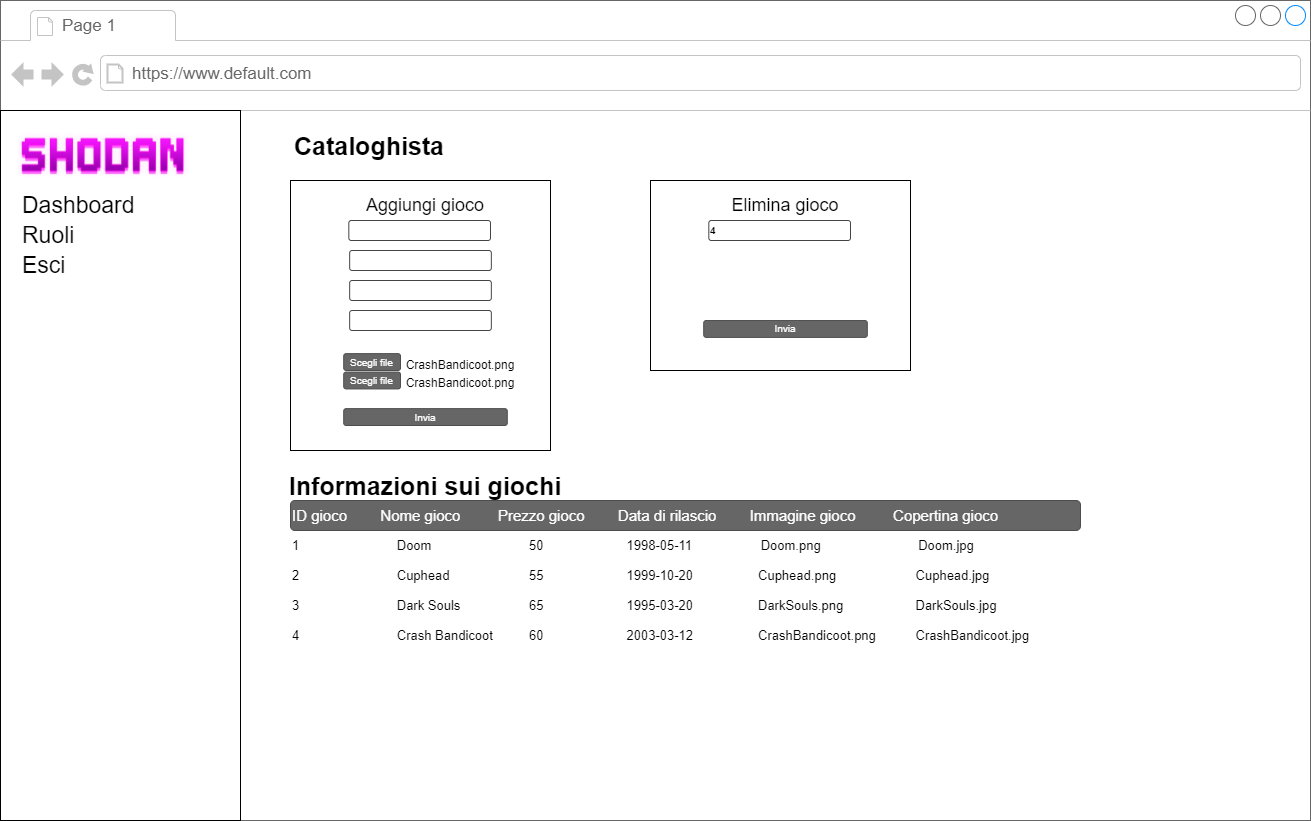

The diagram above was exported from draw.io. Its source (the exported page's mxGraphModel, read from the mxfile embedded in the PNG):
<mxGraphModel dx="1086" dy="966" grid="1" gridSize="10" guides="1" tooltips="1" connect="1" arrows="1" fold="1" page="1" pageScale="1" pageWidth="1100" pageHeight="850" background="#ffffff" math="0" shadow="0">
  <root>
    <mxCell id="0" />
    <mxCell id="1" parent="0" />
    <mxCell id="Bf4lTqsG_X25KFermgZ4-1" value="" style="strokeWidth=1;shadow=0;dashed=0;align=center;html=1;shape=mxgraph.mockup.containers.browserWindow;rSize=0;strokeColor=#666666;mainText=,;recursiveResize=0;rounded=0;labelBackgroundColor=none;fontFamily=Verdana;fontSize=12" parent="1" vertex="1">
      <mxGeometry x="100" y="70" width="1310" height="820" as="geometry" />
    </mxCell>
    <mxCell id="Bf4lTqsG_X25KFermgZ4-2" value="Page 1" style="strokeWidth=1;shadow=0;dashed=0;align=center;html=1;shape=mxgraph.mockup.containers.anchor;fontSize=17;fontColor=#666666;align=left;" parent="Bf4lTqsG_X25KFermgZ4-1" vertex="1">
      <mxGeometry x="60" y="12" width="110" height="26" as="geometry" />
    </mxCell>
    <mxCell id="Bf4lTqsG_X25KFermgZ4-3" value="https://www.default.com" style="strokeWidth=1;shadow=0;dashed=0;align=center;html=1;shape=mxgraph.mockup.containers.anchor;rSize=0;fontSize=17;fontColor=#666666;align=left;" parent="Bf4lTqsG_X25KFermgZ4-1" vertex="1">
      <mxGeometry x="130" y="60" width="250" height="26" as="geometry" />
    </mxCell>
    <mxCell id="Bf4lTqsG_X25KFermgZ4-4" value="" style="rounded=0;whiteSpace=wrap;html=1;" parent="Bf4lTqsG_X25KFermgZ4-1" vertex="1">
      <mxGeometry y="110" width="240" height="710" as="geometry" />
    </mxCell>
    <mxCell id="Bf4lTqsG_X25KFermgZ4-6" value="Dashboard" style="text;html=1;strokeColor=none;fillColor=none;align=left;verticalAlign=middle;whiteSpace=wrap;rounded=0;fontSize=23;" parent="Bf4lTqsG_X25KFermgZ4-1" vertex="1">
      <mxGeometry x="20" y="190" width="110" height="30" as="geometry" />
    </mxCell>
    <mxCell id="Bf4lTqsG_X25KFermgZ4-7" value="Ruoli" style="text;html=1;strokeColor=none;fillColor=none;align=left;verticalAlign=middle;whiteSpace=wrap;rounded=0;fontSize=23;" parent="Bf4lTqsG_X25KFermgZ4-1" vertex="1">
      <mxGeometry x="20" y="220" width="110" height="30" as="geometry" />
    </mxCell>
    <mxCell id="Bf4lTqsG_X25KFermgZ4-8" value="Esci" style="text;html=1;strokeColor=none;fillColor=none;align=left;verticalAlign=middle;whiteSpace=wrap;rounded=0;fontSize=23;" parent="Bf4lTqsG_X25KFermgZ4-1" vertex="1">
      <mxGeometry x="20" y="250" width="110" height="30" as="geometry" />
    </mxCell>
    <mxCell id="Bf4lTqsG_X25KFermgZ4-9" value="&lt;font size=&quot;1&quot;&gt;&lt;b style=&quot;font-size: 25px&quot;&gt;Informazioni sui giochi&lt;/b&gt;&lt;/font&gt;" style="text;html=1;strokeColor=none;fillColor=none;align=center;verticalAlign=middle;whiteSpace=wrap;rounded=0;fontSize=10;" parent="Bf4lTqsG_X25KFermgZ4-1" vertex="1">
      <mxGeometry x="255" y="470" width="340" height="30" as="geometry" />
    </mxCell>
    <mxCell id="Bf4lTqsG_X25KFermgZ4-10" value="&lt;font style=&quot;font-size: 15px&quot;&gt;ID gioco&amp;nbsp; &amp;nbsp; &amp;nbsp; &amp;nbsp; Nome gioco&lt;/font&gt;&lt;span style=&quot;font-size: 15px&quot;&gt;&amp;nbsp; &amp;nbsp; &amp;nbsp; &amp;nbsp; &amp;nbsp;Prezzo gioco&lt;/span&gt;&lt;span style=&quot;font-size: 15px&quot;&gt;&amp;nbsp; &amp;nbsp; &amp;nbsp; &amp;nbsp;&amp;nbsp;&lt;/span&gt;&lt;span style=&quot;font-size: 15px&quot;&gt;Data di rilascio&amp;nbsp; &amp;nbsp; &amp;nbsp; &amp;nbsp; Immagine gioco&amp;nbsp; &amp;nbsp; &amp;nbsp; &amp;nbsp; &amp;nbsp;Copertina gioco&lt;/span&gt;" style="rounded=1;html=1;shadow=0;dashed=0;whiteSpace=wrap;fontSize=10;fillColor=#666666;align=left;strokeColor=#4D4D4D;fontColor=#ffffff;" parent="Bf4lTqsG_X25KFermgZ4-1" vertex="1">
      <mxGeometry x="290" y="500" width="790" height="30" as="geometry" />
    </mxCell>
    <mxCell id="Bf4lTqsG_X25KFermgZ4-11" value="" style="rounded=0;whiteSpace=wrap;html=1;" parent="Bf4lTqsG_X25KFermgZ4-1" vertex="1">
      <mxGeometry x="290" y="180" width="260" height="270" as="geometry" />
    </mxCell>
    <mxCell id="Bf4lTqsG_X25KFermgZ4-12" value="&lt;font style=&quot;font-size: 18px&quot;&gt;Aggiungi gioco&lt;/font&gt;" style="text;html=1;strokeColor=none;fillColor=none;align=center;verticalAlign=middle;whiteSpace=wrap;rounded=0;fontSize=15;" parent="Bf4lTqsG_X25KFermgZ4-1" vertex="1">
      <mxGeometry x="340" y="190" width="170" height="30" as="geometry" />
    </mxCell>
    <mxCell id="Bf4lTqsG_X25KFermgZ4-13" value="" style="strokeWidth=1;html=1;shadow=0;dashed=0;shape=mxgraph.ios.iTextInput;strokeColor=#444444;align=left;buttonText=;fontSize=8" parent="Bf4lTqsG_X25KFermgZ4-1" vertex="1">
      <mxGeometry x="348.32000000000005" y="220" width="141.68" height="20" as="geometry" />
    </mxCell>
    <mxCell id="Bf4lTqsG_X25KFermgZ4-14" value="" style="strokeWidth=1;html=1;shadow=0;dashed=0;shape=mxgraph.ios.iTextInput;strokeColor=#444444;align=left;buttonText=;fontSize=8" parent="Bf4lTqsG_X25KFermgZ4-1" vertex="1">
      <mxGeometry x="349.1600000000001" y="250" width="141.68" height="20" as="geometry" />
    </mxCell>
    <mxCell id="Bf4lTqsG_X25KFermgZ4-15" value="" style="strokeWidth=1;html=1;shadow=0;dashed=0;shape=mxgraph.ios.iTextInput;strokeColor=#444444;align=left;buttonText=;fontSize=8" parent="Bf4lTqsG_X25KFermgZ4-1" vertex="1">
      <mxGeometry x="349.1600000000001" y="280" width="141.68" height="20" as="geometry" />
    </mxCell>
    <mxCell id="Bf4lTqsG_X25KFermgZ4-16" value="Invia" style="rounded=1;html=1;shadow=0;dashed=0;whiteSpace=wrap;fontSize=10;fillColor=#666666;align=center;strokeColor=#4D4D4D;fontColor=#ffffff;" parent="Bf4lTqsG_X25KFermgZ4-1" vertex="1">
      <mxGeometry x="343.20000000000005" y="408.12" width="163.59" height="16.88" as="geometry" />
    </mxCell>
    <mxCell id="Bf4lTqsG_X25KFermgZ4-17" value="" style="rounded=0;whiteSpace=wrap;html=1;" parent="Bf4lTqsG_X25KFermgZ4-1" vertex="1">
      <mxGeometry x="650" y="180" width="260" height="190" as="geometry" />
    </mxCell>
    <mxCell id="Bf4lTqsG_X25KFermgZ4-18" value="&lt;font style=&quot;font-size: 18px&quot;&gt;Elimina gioco&lt;/font&gt;" style="text;html=1;strokeColor=none;fillColor=none;align=center;verticalAlign=middle;whiteSpace=wrap;rounded=0;fontSize=15;" parent="Bf4lTqsG_X25KFermgZ4-1" vertex="1">
      <mxGeometry x="700" y="190" width="170" height="30" as="geometry" />
    </mxCell>
    <mxCell id="Bf4lTqsG_X25KFermgZ4-19" value="&lt;b&gt;&lt;font style=&quot;font-size: 10px&quot;&gt;4&lt;/font&gt;&lt;/b&gt;" style="strokeWidth=1;html=1;shadow=0;dashed=0;shape=mxgraph.ios.iTextInput;strokeColor=#444444;align=left;buttonText=;fontSize=8" parent="Bf4lTqsG_X25KFermgZ4-1" vertex="1">
      <mxGeometry x="708.32" y="220" width="141.68" height="20" as="geometry" />
    </mxCell>
    <mxCell id="Bf4lTqsG_X25KFermgZ4-20" value="Invia" style="rounded=1;html=1;shadow=0;dashed=0;whiteSpace=wrap;fontSize=10;fillColor=#666666;align=center;strokeColor=#4D4D4D;fontColor=#ffffff;" parent="Bf4lTqsG_X25KFermgZ4-1" vertex="1">
      <mxGeometry x="703.21" y="320" width="163.59" height="16.88" as="geometry" />
    </mxCell>
    <mxCell id="Bf4lTqsG_X25KFermgZ4-21" value="" style="strokeWidth=1;html=1;shadow=0;dashed=0;shape=mxgraph.ios.iTextInput;strokeColor=#444444;align=left;buttonText=;fontSize=8" parent="Bf4lTqsG_X25KFermgZ4-1" vertex="1">
      <mxGeometry x="349.1600000000001" y="310" width="141.68" height="20" as="geometry" />
    </mxCell>
    <mxCell id="Bf4lTqsG_X25KFermgZ4-22" value="Scegli file" style="rounded=1;html=1;shadow=0;dashed=0;whiteSpace=wrap;fontSize=10;fillColor=#666666;align=center;strokeColor=#4D4D4D;fontColor=#ffffff;" parent="Bf4lTqsG_X25KFermgZ4-1" vertex="1">
      <mxGeometry x="343.2" y="371.56" width="56.8" height="16.88" as="geometry" />
    </mxCell>
    <mxCell id="Bf4lTqsG_X25KFermgZ4-23" value="&lt;font style=&quot;font-size: 12px&quot;&gt;&lt;font style=&quot;font-size: 12px&quot;&gt;CrashBandicoot&lt;/font&gt;.png&lt;/font&gt;" style="text;html=1;strokeColor=none;fillColor=none;align=center;verticalAlign=middle;whiteSpace=wrap;rounded=0;fontSize=23;" parent="Bf4lTqsG_X25KFermgZ4-1" vertex="1">
      <mxGeometry x="400" y="371.56" width="120" height="15" as="geometry" />
    </mxCell>
    <mxCell id="Bf4lTqsG_X25KFermgZ4-24" value="&lt;font size=&quot;1&quot;&gt;&lt;b style=&quot;font-size: 25px&quot;&gt;Cataloghista&lt;/b&gt;&lt;/font&gt;" style="text;html=1;strokeColor=none;fillColor=none;align=center;verticalAlign=middle;whiteSpace=wrap;rounded=0;fontSize=10;" parent="Bf4lTqsG_X25KFermgZ4-1" vertex="1">
      <mxGeometry x="290" y="130" width="158.4" height="30" as="geometry" />
    </mxCell>
    <mxCell id="Bf4lTqsG_X25KFermgZ4-25" value="Scegli file" style="rounded=1;html=1;shadow=0;dashed=0;whiteSpace=wrap;fontSize=10;fillColor=#666666;align=center;strokeColor=#4D4D4D;fontColor=#ffffff;" parent="Bf4lTqsG_X25KFermgZ4-1" vertex="1">
      <mxGeometry x="343.2" y="353.12" width="56.8" height="16.88" as="geometry" />
    </mxCell>
    <mxCell id="Bf4lTqsG_X25KFermgZ4-26" value="&lt;font style=&quot;font-size: 12px&quot;&gt;&lt;font style=&quot;font-size: 12px&quot;&gt;CrashBandicoot&lt;/font&gt;.png&lt;/font&gt;" style="text;html=1;strokeColor=none;fillColor=none;align=center;verticalAlign=middle;whiteSpace=wrap;rounded=0;fontSize=23;" parent="Bf4lTqsG_X25KFermgZ4-1" vertex="1">
      <mxGeometry x="400" y="353.12" width="120" height="15" as="geometry" />
    </mxCell>
    <mxCell id="Bf4lTqsG_X25KFermgZ4-27" value="1&amp;nbsp; &amp;nbsp; &amp;nbsp; &amp;nbsp; &amp;nbsp; &amp;nbsp; &amp;nbsp; &amp;nbsp; &amp;nbsp; &amp;nbsp; &amp;nbsp; &amp;nbsp; &amp;nbsp; &amp;nbsp;Doom&amp;nbsp; &amp;nbsp; &amp;nbsp; &amp;nbsp; &amp;nbsp; &amp;nbsp; &amp;nbsp; &amp;nbsp; &amp;nbsp; &amp;nbsp; &amp;nbsp; &amp;nbsp; &amp;nbsp; &amp;nbsp;50&amp;nbsp; &amp;nbsp; &amp;nbsp; &amp;nbsp; &amp;nbsp; &amp;nbsp; &amp;nbsp; &amp;nbsp; &amp;nbsp; &amp;nbsp; &amp;nbsp; &amp;nbsp;1998-05-11&amp;nbsp; &amp;nbsp; &amp;nbsp; &amp;nbsp; &amp;nbsp; &amp;nbsp; &amp;nbsp; &amp;nbsp; &amp;nbsp; &amp;nbsp;Doom.png&amp;nbsp; &amp;nbsp; &amp;nbsp; &amp;nbsp; &amp;nbsp; &amp;nbsp; &amp;nbsp; &amp;nbsp; &amp;nbsp; &amp;nbsp; &amp;nbsp; &amp;nbsp; &amp;nbsp; &amp;nbsp;Doom.jpg" style="text;html=1;strokeColor=none;fillColor=none;align=left;verticalAlign=middle;whiteSpace=wrap;rounded=0;labelBackgroundColor=#FFFFFF;fontSize=13;fontColor=#000000;" parent="Bf4lTqsG_X25KFermgZ4-1" vertex="1">
      <mxGeometry x="290" y="530" width="790" height="30" as="geometry" />
    </mxCell>
    <mxCell id="Bf4lTqsG_X25KFermgZ4-28" value="2&amp;nbsp; &amp;nbsp; &amp;nbsp; &amp;nbsp; &amp;nbsp; &amp;nbsp; &amp;nbsp; &amp;nbsp; &amp;nbsp; &amp;nbsp; &amp;nbsp; &amp;nbsp; &amp;nbsp; &amp;nbsp;Cuphead&amp;nbsp; &amp;nbsp; &amp;nbsp; &amp;nbsp; &amp;nbsp; &amp;nbsp; &amp;nbsp; &amp;nbsp; &amp;nbsp; &amp;nbsp; &amp;nbsp; 55&amp;nbsp; &amp;nbsp; &amp;nbsp; &amp;nbsp; &amp;nbsp; &amp;nbsp; &amp;nbsp; &amp;nbsp; &amp;nbsp; &amp;nbsp; &amp;nbsp; &amp;nbsp;1999-10-20&amp;nbsp; &amp;nbsp; &amp;nbsp; &amp;nbsp; &amp;nbsp; &amp;nbsp; &amp;nbsp; &amp;nbsp; &amp;nbsp; Cuphead.png&amp;nbsp; &amp;nbsp; &amp;nbsp; &amp;nbsp; &amp;nbsp; &amp;nbsp; &amp;nbsp; &amp;nbsp; &amp;nbsp; &amp;nbsp; &amp;nbsp; Cuphead.jpg" style="text;html=1;strokeColor=none;fillColor=none;align=left;verticalAlign=middle;whiteSpace=wrap;rounded=0;labelBackgroundColor=#FFFFFF;fontSize=13;fontColor=#000000;" parent="Bf4lTqsG_X25KFermgZ4-1" vertex="1">
      <mxGeometry x="290" y="560" width="790" height="30" as="geometry" />
    </mxCell>
    <mxCell id="Bf4lTqsG_X25KFermgZ4-29" value="3&amp;nbsp; &amp;nbsp; &amp;nbsp; &amp;nbsp; &amp;nbsp; &amp;nbsp; &amp;nbsp; &amp;nbsp; &amp;nbsp; &amp;nbsp; &amp;nbsp; &amp;nbsp; &amp;nbsp; &amp;nbsp;Dark Souls&amp;nbsp; &amp;nbsp; &amp;nbsp; &amp;nbsp; &amp;nbsp; &amp;nbsp; &amp;nbsp; &amp;nbsp; &amp;nbsp; &amp;nbsp;65&amp;nbsp; &amp;nbsp; &amp;nbsp; &amp;nbsp; &amp;nbsp; &amp;nbsp; &amp;nbsp; &amp;nbsp; &amp;nbsp; &amp;nbsp; &amp;nbsp; &amp;nbsp;1995-03-20&amp;nbsp; &amp;nbsp; &amp;nbsp; &amp;nbsp; &amp;nbsp; &amp;nbsp; &amp;nbsp; &amp;nbsp; &amp;nbsp; DarkSouls.png&amp;nbsp; &amp;nbsp; &amp;nbsp; &amp;nbsp; &amp;nbsp; &amp;nbsp; &amp;nbsp; &amp;nbsp; &amp;nbsp; &amp;nbsp; DarkSouls.jpg" style="text;html=1;strokeColor=none;fillColor=none;align=left;verticalAlign=middle;whiteSpace=wrap;rounded=0;labelBackgroundColor=#FFFFFF;fontSize=13;fontColor=#000000;" parent="Bf4lTqsG_X25KFermgZ4-1" vertex="1">
      <mxGeometry x="290" y="590" width="790" height="30" as="geometry" />
    </mxCell>
    <mxCell id="Bf4lTqsG_X25KFermgZ4-30" value="4&amp;nbsp; &amp;nbsp; &amp;nbsp; &amp;nbsp; &amp;nbsp; &amp;nbsp; &amp;nbsp; &amp;nbsp; &amp;nbsp; &amp;nbsp; &amp;nbsp; &amp;nbsp; &amp;nbsp; &amp;nbsp;Crash Bandicoot&amp;nbsp; &amp;nbsp; &amp;nbsp; &amp;nbsp; &amp;nbsp; 60&amp;nbsp; &amp;nbsp; &amp;nbsp; &amp;nbsp; &amp;nbsp; &amp;nbsp; &amp;nbsp; &amp;nbsp; &amp;nbsp; &amp;nbsp; &amp;nbsp; &amp;nbsp;2003-03-12&amp;nbsp; &amp;nbsp; &amp;nbsp; &amp;nbsp; &amp;nbsp; &amp;nbsp; &amp;nbsp; &amp;nbsp; &amp;nbsp; CrashBandicoot.png&amp;nbsp; &amp;nbsp; &amp;nbsp; &amp;nbsp; &amp;nbsp; &amp;nbsp;CrashBandicoot.jpg" style="text;html=1;strokeColor=none;fillColor=none;align=left;verticalAlign=middle;whiteSpace=wrap;rounded=0;labelBackgroundColor=#FFFFFF;fontSize=13;fontColor=#000000;" parent="Bf4lTqsG_X25KFermgZ4-1" vertex="1">
      <mxGeometry x="290" y="620" width="790" height="30" as="geometry" />
    </mxCell>
    <mxCell id="pt0TZ-t2YQ3ydr1ZzHEJ-1" value="" style="shape=image;verticalLabelPosition=bottom;labelBackgroundColor=#ffffff;verticalAlign=top;aspect=fixed;imageAspect=0;image=data:image/png,(base64 omitted: 17016 chars);" vertex="1" parent="Bf4lTqsG_X25KFermgZ4-1">
      <mxGeometry x="17.43" y="130" width="170.94" height="50" as="geometry" />
    </mxCell>
  </root>
</mxGraphModel>